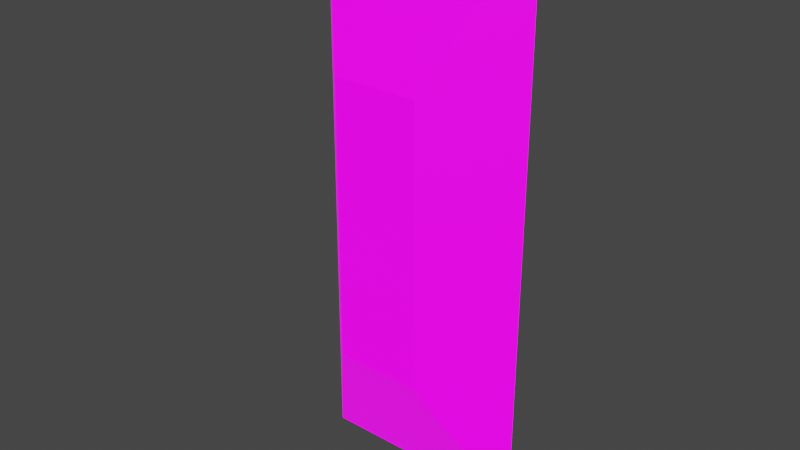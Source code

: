 # Source: energy_shield.blend  (saved by Blender 2.90.8; exported with 4.5.12 LTS)
import bpy
from mathutils import Matrix  # noqa: F401  (used for matrix-valued properties, if any)

bpy.ops.wm.read_factory_settings(use_empty=True)
scene = bpy.context.scene
scene.name = 'Scene'

# ---- collections
col_collection = bpy.data.collections.new('Collection'); scene.collection.children.link(col_collection)

# ---- images (referenced by path relative to the original .blend; pixels are not part of the script)
import os
ASSET_DIR = os.environ.get("B2B_ASSET_DIR", "")  # directory of the original .blend (textures are referenced by path, not embedded)
HERE = os.path.dirname(os.path.abspath(__file__))  # packed textures are extracted next to this script under _unpacked/

def load_image(name, relpath, width, height, colorspace="sRGB"):
    """Load a texture the original file referenced (path relative to the .blend, or extracted next to this script)."""
    p = next((c for c in (os.path.join(HERE, relpath), os.path.join(ASSET_DIR, relpath)) if relpath and os.path.exists(c)), "")
    if p:
        img = bpy.data.images.load(p, check_existing=True)
        img.name = name
    else:  # same state as the original file: an image datablock whose file is absent (Cycles renders it pink)
        img = bpy.data.images.new(name, width, height)
        img.source = "FILE"
        img.filepath = "//" + (relpath or name)
    img.colorspace_settings.name = colorspace
    return img
img_energy_shield_jpg = load_image('energy_shield.jpg', 'energy_shield.jpg', 1024, 1024, 'sRGB')

# ---- materials (node trees are filled in below, after node groups)
mat_material = bpy.data.materials.new('Material')
mat_material.alpha_threshold = 0.0
mat_material.use_transparent_shadow = False
mat_material.line_color = (0.0, 0.0, 0.0, 1.0)

# ---- material node trees
mat_material.use_nodes = True; mat_material.node_tree.nodes.clear()
_N = mat_material.node_tree.nodes; _L = mat_material.node_tree.links
n0 = _N.new('ShaderNodeOutputMaterial'); n0.name = 'Material Output'; n0.location = (300, 300)
n1 = _N.new('ShaderNodeBsdfPrincipled'); n1.name = 'Principled BSDF'; n1.location = (10, 300)
n1.distribution = 'GGX'
n1.subsurface_method = 'BURLEY'
n1.inputs[2].default_value = 0.4
n1.inputs[3].default_value = 1.45
n1.inputs[28].default_value = 1.0
n2 = _N.new('ShaderNodeTexImage'); n2.name = 'Image Texture'; n2.location = (-280, 280)
n2.image = img_energy_shield_jpg
n3 = _N.new('ShaderNodeTexImage'); n3.name = 'Image Texture.001'; n3.location = (-280, -60)
n3.image = img_energy_shield_jpg
_L.new(n1.outputs[0], n0.inputs[0])
_L.new(n2.outputs[0], n1.inputs[0])
_L.new(n3.outputs[0], n1.inputs[27])
n0.is_active_output = True

# ---- world
world_world = bpy.data.worlds.new('World'); scene.world = world_world
world_world.use_nodes = True; world_world.node_tree.nodes.clear()
_N = world_world.node_tree.nodes; _L = world_world.node_tree.links
n0 = _N.new('ShaderNodeOutputWorld'); n0.name = 'World Output'; n0.location = (300, 300)
n1 = _N.new('ShaderNodeBackground'); n1.name = 'Background'; n1.location = (10, 300)
n1.inputs[0].default_value = (0.05088, 0.05088, 0.05088, 1.0)
_L.new(n1.outputs[0], n0.inputs[0])
n0.is_active_output = True
world_world.color = (0.05088, 0.05088, 0.05088)
world_world.use_sun_shadow = False
world_world.sun_shadow_jitter_overblur = 0.0

# ---- meshes
me_cube = bpy.data.meshes.new('Cube')
me_cube.from_pydata([(1.586, 1.0, 4.132), (1.586, 1.0, -4.132), (0.6236, 0.01681, 2.025), (0.6236, 0.01681, -2.025), (-1.586, 1.0, 4.132), (-1.586, 1.0, -4.132), (-0.6236, 0.01681, 2.025), (-0.6236, 0.01681, -2.025)], [], [(0, 4, 6, 2), (3, 2, 6, 7), (7, 6, 4, 5), (5, 1, 3, 7), (1, 0, 2, 3)])
_uv = me_cube.uv_layers.new(name='UVMap')
_uv.uv.foreach_set('vector', [0.625, 0.5, 0.875, 0.5, 0.875, 0.75, 0.625, 0.75, 0.375, 0.75, 0.625, 0.75, 0.625, 1.0, 0.375, 1.0, 0.375, 0.0, 0.625, 0.0, 0.625, 0.25, 0.375, 0.25, 0.125, 0.5, 0.375, 0.5, 0.375, 0.75, 0.125, 0.75, 0.375, 0.5, 0.625, 0.5, 0.625, 0.75, 0.375, 0.75])
me_cube.materials.append(mat_material)
me_cube.use_remesh_preserve_volume = False
me_cube.use_remesh_preserve_attributes = False
me_cube.use_mirror_vertex_groups = False
me_cube.update()

# ---- objects
ob_cube = bpy.data.objects.new('Cube', me_cube)

# ---- transforms, parenting, visibility, modifiers, constraints
ob_cube.location = (0.0, -0.2298, 0.0)
ob_cube.lock_rotations_4d = False
ob_cube.empty_display_type = 'ARROWS'
ob_cube.lineart.crease_threshold = 0.0

# ---- collection membership
col_collection.objects.link(ob_cube)

# ---- scene / render settings (as saved in the file)
scene.frame_start = 1; scene.frame_end = 250; scene.frame_set(1)
scene.render.engine = 'BLENDER_EEVEE_NEXT'
scene.cycles.use_denoising = False
scene.cycles.samples = 128
scene.cycles.sampling_pattern = 'TABULATED_SOBOL'
scene.cycles.use_adaptive_sampling = False
scene.cycles.use_light_tree = False
scene.view_settings.view_transform = 'Filmic'
bpy.context.view_layer.update()

# ---- added for rendering (the .blend has no active camera and no usable light): camera, sun
cam_auto = bpy.data.cameras.new('AutoCamera')
cam_auto.lens = 50.0
cam_auto.sensor_width = 36.0
cam_auto.clip_end = 1000.0
ob_auto_camera = bpy.data.objects.new('AutoCamera', cam_auto)
scene.collection.objects.link(ob_auto_camera)
ob_auto_camera.location = (8.24085, -9.6104, 6.59268)
ob_auto_camera.rotation_euler = (1.09748, -7.21219e-08, 0.694738)
scene.camera = ob_auto_camera
light_auto_sun = bpy.data.lights.new('AutoSun', 'SUN')
light_auto_sun.energy = 3.0
light_auto_sun.angle = 0.0523599
ob_auto_sun = bpy.data.objects.new('AutoSun', light_auto_sun)
scene.collection.objects.link(ob_auto_sun)
ob_auto_sun.rotation_euler = (0.872665, 0.174533, 0.523599)
bpy.context.view_layer.update()

